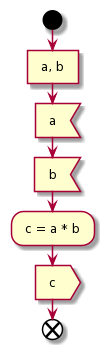

The diagram above was rendered by PlantUML. Its source (embedded in the PNG):
@startuml
start

: a, b ]
: a <
: b < 
: c = a * b ;
: c >

end
@enduml